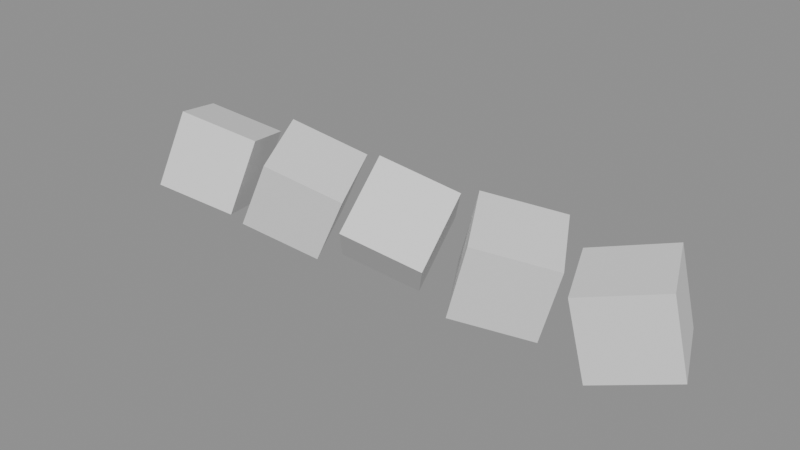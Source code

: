 # Source: drot.blend  (saved by Blender 5.3.31; exported with 4.5.12 LTS)
import bpy
from mathutils import Matrix  # noqa: F401  (used for matrix-valued properties, if any)

bpy.ops.wm.read_factory_settings(use_empty=True)
scene = bpy.context.scene
scene.name = 'Scene'

# ---- meshes
me_cube = bpy.data.meshes.new('Cube')
me_cube.from_pydata([(-1.0, -1.0, -1.0), (-1.0, -1.0, 1.0), (-1.0, 1.0, -1.0), (-1.0, 1.0, 1.0), (1.0, -1.0, -1.0), (1.0, -1.0, 1.0), (1.0, 1.0, -1.0), (1.0, 1.0, 1.0)], [], [(0, 1, 3, 2), (2, 3, 7, 6), (6, 7, 5, 4), (4, 5, 1, 0), (2, 6, 4, 0), (7, 3, 1, 5)])
_uv = me_cube.uv_layers.new(name='UVMap')
_uv.uv.foreach_set('vector', [0.375, 0.0, 0.625, 0.0, 0.625, 0.25, 0.375, 0.25, 0.375, 0.25, 0.625, 0.25, 0.625, 0.5, 0.375, 0.5, 0.375, 0.5, 0.625, 0.5, 0.625, 0.75, 0.375, 0.75, 0.375, 0.75, 0.625, 0.75, 0.625, 1.0, 0.375, 1.0, 0.125, 0.5, 0.375, 0.5, 0.375, 0.75, 0.125, 0.75, 0.625, 0.5, 0.875, 0.5, 0.875, 0.75, 0.625, 0.75])
me_cube.update()
me_cube_001 = bpy.data.meshes.new('Cube.001')
me_cube_001.from_pydata([(-1.0, -1.0, -1.0), (-1.0, -1.0, 1.0), (-1.0, 1.0, -1.0), (-1.0, 1.0, 1.0), (1.0, -1.0, -1.0), (1.0, -1.0, 1.0), (1.0, 1.0, -1.0), (1.0, 1.0, 1.0)], [], [(0, 1, 3, 2), (2, 3, 7, 6), (6, 7, 5, 4), (4, 5, 1, 0), (2, 6, 4, 0), (7, 3, 1, 5)])
_uv = me_cube_001.uv_layers.new(name='UVMap')
_uv.uv.foreach_set('vector', [0.375, 0.0, 0.625, 0.0, 0.625, 0.25, 0.375, 0.25, 0.375, 0.25, 0.625, 0.25, 0.625, 0.5, 0.375, 0.5, 0.375, 0.5, 0.625, 0.5, 0.625, 0.75, 0.375, 0.75, 0.375, 0.75, 0.625, 0.75, 0.625, 1.0, 0.375, 1.0, 0.125, 0.5, 0.375, 0.5, 0.375, 0.75, 0.125, 0.75, 0.625, 0.5, 0.875, 0.5, 0.875, 0.75, 0.625, 0.75])
me_cube_001.update()
me_cube_002 = bpy.data.meshes.new('Cube.002')
me_cube_002.from_pydata([(-1.0, -1.0, -1.0), (-1.0, -1.0, 1.0), (-1.0, 1.0, -1.0), (-1.0, 1.0, 1.0), (1.0, -1.0, -1.0), (1.0, -1.0, 1.0), (1.0, 1.0, -1.0), (1.0, 1.0, 1.0)], [], [(0, 1, 3, 2), (2, 3, 7, 6), (6, 7, 5, 4), (4, 5, 1, 0), (2, 6, 4, 0), (7, 3, 1, 5)])
_uv = me_cube_002.uv_layers.new(name='UVMap')
_uv.uv.foreach_set('vector', [0.375, 0.0, 0.625, 0.0, 0.625, 0.25, 0.375, 0.25, 0.375, 0.25, 0.625, 0.25, 0.625, 0.5, 0.375, 0.5, 0.375, 0.5, 0.625, 0.5, 0.625, 0.75, 0.375, 0.75, 0.375, 0.75, 0.625, 0.75, 0.625, 1.0, 0.375, 1.0, 0.125, 0.5, 0.375, 0.5, 0.375, 0.75, 0.125, 0.75, 0.625, 0.5, 0.875, 0.5, 0.875, 0.75, 0.625, 0.75])
me_cube_002.update()
me_cube_003 = bpy.data.meshes.new('Cube.003')
me_cube_003.from_pydata([(-1.0, -1.0, -1.0), (-1.0, -1.0, 1.0), (-1.0, 1.0, -1.0), (-1.0, 1.0, 1.0), (1.0, -1.0, -1.0), (1.0, -1.0, 1.0), (1.0, 1.0, -1.0), (1.0, 1.0, 1.0)], [], [(0, 1, 3, 2), (2, 3, 7, 6), (6, 7, 5, 4), (4, 5, 1, 0), (2, 6, 4, 0), (7, 3, 1, 5)])
_uv = me_cube_003.uv_layers.new(name='UVMap')
_uv.uv.foreach_set('vector', [0.375, 0.0, 0.625, 0.0, 0.625, 0.25, 0.375, 0.25, 0.375, 0.25, 0.625, 0.25, 0.625, 0.5, 0.375, 0.5, 0.375, 0.5, 0.625, 0.5, 0.625, 0.75, 0.375, 0.75, 0.375, 0.75, 0.625, 0.75, 0.625, 1.0, 0.375, 1.0, 0.125, 0.5, 0.375, 0.5, 0.375, 0.75, 0.125, 0.75, 0.625, 0.5, 0.875, 0.5, 0.875, 0.75, 0.625, 0.75])
me_cube_003.update()
me_cube_004 = bpy.data.meshes.new('Cube.004')
me_cube_004.from_pydata([(-1.0, -1.0, -1.0), (-1.0, -1.0, 1.0), (-1.0, 1.0, -1.0), (-1.0, 1.0, 1.0), (1.0, -1.0, -1.0), (1.0, -1.0, 1.0), (1.0, 1.0, -1.0), (1.0, 1.0, 1.0)], [], [(0, 1, 3, 2), (2, 3, 7, 6), (6, 7, 5, 4), (4, 5, 1, 0), (2, 6, 4, 0), (7, 3, 1, 5)])
_uv = me_cube_004.uv_layers.new(name='UVMap')
_uv.uv.foreach_set('vector', [0.375, 0.0, 0.625, 0.0, 0.625, 0.25, 0.375, 0.25, 0.375, 0.25, 0.625, 0.25, 0.625, 0.5, 0.375, 0.5, 0.375, 0.5, 0.625, 0.5, 0.625, 0.75, 0.375, 0.75, 0.375, 0.75, 0.625, 0.75, 0.625, 1.0, 0.375, 1.0, 0.125, 0.5, 0.375, 0.5, 0.375, 0.75, 0.125, 0.75, 0.625, 0.5, 0.875, 0.5, 0.875, 0.75, 0.625, 0.75])
me_cube_004.update()

# ---- objects
ob_d_xyz = bpy.data.objects.new('D_XYZ', me_cube)
ob_d_zxy = bpy.data.objects.new('D_ZXY', me_cube_001)
ob_d_quaternion = bpy.data.objects.new('D_QUATERNION', me_cube_002)
ob_d_axis_angle = bpy.data.objects.new('D_AXIS_ANGLE', me_cube_003)
ob_d_yzx = bpy.data.objects.new('D_YZX', me_cube_004)

# ---- transforms, parenting, visibility, modifiers, constraints
ob_d_xyz.location = (0.0, 0.0, 0.0)
ob_d_xyz.rotation_euler = (0.3, 0.7, 1.1)
ob_d_xyz.delta_rotation_euler = (0.4, -0.2, 0.9)
ob_d_zxy.location = (3.0, 0.0, 0.0)
ob_d_zxy.rotation_mode = 'ZXY'
ob_d_zxy.rotation_euler = (0.3, 0.7, 1.1)
ob_d_zxy.delta_rotation_euler = (0.4, -0.2, 0.9)
ob_d_quaternion.location = (6.0, 0.0, 0.0)
ob_d_quaternion.rotation_mode = 'QUATERNION'
ob_d_quaternion.rotation_quaternion = (0.8, 0.3, 0.2, 0.1)
ob_d_axis_angle.location = (9.0, 0.0, 0.0)
ob_d_axis_angle.rotation_mode = 'AXIS_ANGLE'
ob_d_axis_angle.rotation_axis_angle = (0.6, 0.2, 0.5, 1.0)
ob_d_yzx.location = (12.0, 0.0, 0.0)
ob_d_yzx.rotation_mode = 'YZX'
ob_d_yzx.rotation_euler = (0.3, 0.7, 1.1)
ob_d_yzx.delta_rotation_euler = (0.4, -0.2, 0.9)

# ---- collection membership
scene.collection.objects.link(ob_d_xyz)
scene.collection.objects.link(ob_d_zxy)
scene.collection.objects.link(ob_d_quaternion)
scene.collection.objects.link(ob_d_axis_angle)
scene.collection.objects.link(ob_d_yzx)

# ---- scene / render settings (as saved in the file)
scene.frame_start = 1; scene.frame_end = 250; scene.frame_set(1)
scene.render.engine = 'BLENDER_EEVEE_NEXT'
scene.render.bake_bias = 0.0
scene.render.bake_samples = 0
scene.render.compositor_device = 'GPU'
scene.eevee.use_volume_custom_range = False
scene.eevee.fast_gi_thickness_near = 0.1
scene.eevee.fast_gi_thickness_far = 0.0
scene.eevee.ray_tracing_options.screen_trace_thickness = 0.1
bpy.context.view_layer.update()

# ---- added for rendering (the .blend has no active camera and no usable light): camera, sun + grey world if the file has none
cam_auto = bpy.data.cameras.new('AutoCamera')
cam_auto.lens = 50.0
cam_auto.sensor_width = 36.0
cam_auto.clip_end = 1000.0
ob_auto_camera = bpy.data.objects.new('AutoCamera', cam_auto)
scene.collection.objects.link(ob_auto_camera)
ob_auto_camera.location = (20.4484, -17.334, 11.556)
ob_auto_camera.rotation_euler = (1.09748, -7.21219e-08, 0.694738)
scene.camera = ob_auto_camera
light_auto_sun = bpy.data.lights.new('AutoSun', 'SUN')
light_auto_sun.energy = 3.0
light_auto_sun.angle = 0.0523599
ob_auto_sun = bpy.data.objects.new('AutoSun', light_auto_sun)
scene.collection.objects.link(ob_auto_sun)
ob_auto_sun.rotation_euler = (0.872665, 0.174533, 0.523599)
if scene.world is None:
    world_auto = bpy.data.worlds.new('AutoWorld')
    world_auto.color = (0.3, 0.3, 0.3)
    scene.world = world_auto
bpy.context.view_layer.update()

